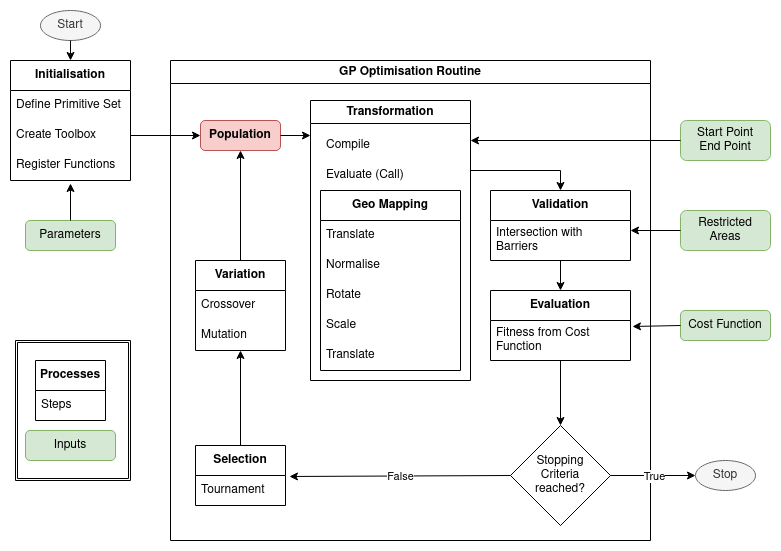

The diagram above was exported from draw.io. Its source (the exported page's mxGraphModel, read from the mxfile embedded in the PNG):
<mxGraphModel dx="1434" dy="767" grid="1" gridSize="10" guides="1" tooltips="1" connect="1" arrows="1" fold="1" page="1" pageScale="1" pageWidth="827" pageHeight="1169" math="0" shadow="0">
  <root>
    <mxCell id="0" />
    <mxCell id="1" parent="0" />
    <mxCell id="vCosbYz07h9dwyENgoPF-1" value="&lt;b&gt;Initialisation&lt;/b&gt;" style="swimlane;fontStyle=0;childLayout=stackLayout;horizontal=1;startSize=30;horizontalStack=0;resizeParent=1;resizeParentMax=0;resizeLast=0;collapsible=1;marginBottom=0;whiteSpace=wrap;html=1;" parent="1" vertex="1">
      <mxGeometry x="20" y="120" width="120" height="120" as="geometry">
        <mxRectangle x="90" y="120" width="100" height="30" as="alternateBounds" />
      </mxGeometry>
    </mxCell>
    <mxCell id="vCosbYz07h9dwyENgoPF-2" value="Define Primitive Set" style="text;strokeColor=none;fillColor=none;align=left;verticalAlign=middle;spacingLeft=4;spacingRight=4;overflow=hidden;points=[[0,0.5],[1,0.5]];portConstraint=eastwest;rotatable=0;whiteSpace=wrap;html=1;" parent="vCosbYz07h9dwyENgoPF-1" vertex="1">
      <mxGeometry y="30" width="120" height="30" as="geometry" />
    </mxCell>
    <mxCell id="vCosbYz07h9dwyENgoPF-3" value="Create Toolbox" style="text;strokeColor=none;fillColor=none;align=left;verticalAlign=middle;spacingLeft=4;spacingRight=4;overflow=hidden;points=[[0,0.5],[1,0.5]];portConstraint=eastwest;rotatable=0;whiteSpace=wrap;html=1;" parent="vCosbYz07h9dwyENgoPF-1" vertex="1">
      <mxGeometry y="60" width="120" height="30" as="geometry" />
    </mxCell>
    <mxCell id="vCosbYz07h9dwyENgoPF-4" value="&lt;div&gt;Register Functions&lt;/div&gt;" style="text;strokeColor=none;fillColor=none;align=left;verticalAlign=middle;spacingLeft=4;spacingRight=4;overflow=hidden;points=[[0,0.5],[1,0.5]];portConstraint=eastwest;rotatable=0;whiteSpace=wrap;html=1;" parent="vCosbYz07h9dwyENgoPF-1" vertex="1">
      <mxGeometry y="90" width="120" height="30" as="geometry" />
    </mxCell>
    <mxCell id="vCosbYz07h9dwyENgoPF-12" value="Start" style="ellipse;whiteSpace=wrap;html=1;fontStyle=0;startSize=30;fillColor=#f5f5f5;fontColor=#333333;strokeColor=#666666;" parent="1" vertex="1">
      <mxGeometry x="50" y="70" width="60" height="30" as="geometry" />
    </mxCell>
    <mxCell id="vCosbYz07h9dwyENgoPF-14" value="" style="endArrow=classic;html=1;rounded=0;exitX=0.5;exitY=1;exitDx=0;exitDy=0;entryX=0.5;entryY=0;entryDx=0;entryDy=0;" parent="1" source="vCosbYz07h9dwyENgoPF-12" target="vCosbYz07h9dwyENgoPF-1" edge="1">
      <mxGeometry width="50" height="50" relative="1" as="geometry">
        <mxPoint x="390" y="370" as="sourcePoint" />
        <mxPoint x="440" y="320" as="targetPoint" />
      </mxGeometry>
    </mxCell>
    <mxCell id="vCosbYz07h9dwyENgoPF-15" value="GP Optimisation Routine" style="swimlane;whiteSpace=wrap;html=1;" parent="1" vertex="1">
      <mxGeometry x="180" y="120" width="480" height="480" as="geometry" />
    </mxCell>
    <mxCell id="bWA1MBzeMy2TYuh6f3sv-40" style="edgeStyle=orthogonalEdgeStyle;rounded=0;orthogonalLoop=1;jettySize=auto;html=1;exitX=1;exitY=0.25;exitDx=0;exitDy=0;entryX=0.5;entryY=0;entryDx=0;entryDy=0;" edge="1" parent="vCosbYz07h9dwyENgoPF-15" source="vCosbYz07h9dwyENgoPF-35" target="bWA1MBzeMy2TYuh6f3sv-2">
      <mxGeometry relative="1" as="geometry">
        <Array as="points">
          <mxPoint x="390" y="110" />
        </Array>
      </mxGeometry>
    </mxCell>
    <mxCell id="vCosbYz07h9dwyENgoPF-35" value="Transformation" style="swimlane;whiteSpace=wrap;html=1;" parent="vCosbYz07h9dwyENgoPF-15" vertex="1">
      <mxGeometry x="140" y="40" width="160" height="280" as="geometry" />
    </mxCell>
    <mxCell id="vCosbYz07h9dwyENgoPF-29" value="&lt;b&gt;Geo Mapping&lt;/b&gt;" style="swimlane;fontStyle=0;childLayout=stackLayout;horizontal=1;startSize=30;horizontalStack=0;resizeParent=1;resizeParentMax=0;resizeLast=0;collapsible=1;marginBottom=0;whiteSpace=wrap;html=1;" parent="vCosbYz07h9dwyENgoPF-35" vertex="1">
      <mxGeometry x="10" y="90" width="140" height="180" as="geometry">
        <mxRectangle x="10" y="90" width="120" height="30" as="alternateBounds" />
      </mxGeometry>
    </mxCell>
    <mxCell id="vCosbYz07h9dwyENgoPF-34" value="Translate&lt;span style=&quot;white-space: pre;&quot;&gt;&#09;&lt;/span&gt;" style="text;strokeColor=none;fillColor=none;align=left;verticalAlign=middle;spacingLeft=4;spacingRight=4;overflow=hidden;points=[[0,0.5],[1,0.5]];portConstraint=eastwest;rotatable=0;whiteSpace=wrap;html=1;" parent="vCosbYz07h9dwyENgoPF-29" vertex="1">
      <mxGeometry y="30" width="140" height="30" as="geometry" />
    </mxCell>
    <mxCell id="vCosbYz07h9dwyENgoPF-33" value="Normalise" style="text;strokeColor=none;fillColor=none;align=left;verticalAlign=middle;spacingLeft=4;spacingRight=4;overflow=hidden;points=[[0,0.5],[1,0.5]];portConstraint=eastwest;rotatable=0;whiteSpace=wrap;html=1;" parent="vCosbYz07h9dwyENgoPF-29" vertex="1">
      <mxGeometry y="60" width="140" height="30" as="geometry" />
    </mxCell>
    <mxCell id="vCosbYz07h9dwyENgoPF-30" value="Rotate" style="text;strokeColor=none;fillColor=none;align=left;verticalAlign=middle;spacingLeft=4;spacingRight=4;overflow=hidden;points=[[0,0.5],[1,0.5]];portConstraint=eastwest;rotatable=0;whiteSpace=wrap;html=1;" parent="vCosbYz07h9dwyENgoPF-29" vertex="1">
      <mxGeometry y="90" width="140" height="30" as="geometry" />
    </mxCell>
    <mxCell id="vCosbYz07h9dwyENgoPF-31" value="Scale" style="text;strokeColor=none;fillColor=none;align=left;verticalAlign=middle;spacingLeft=4;spacingRight=4;overflow=hidden;points=[[0,0.5],[1,0.5]];portConstraint=eastwest;rotatable=0;whiteSpace=wrap;html=1;" parent="vCosbYz07h9dwyENgoPF-29" vertex="1">
      <mxGeometry y="120" width="140" height="30" as="geometry" />
    </mxCell>
    <mxCell id="vCosbYz07h9dwyENgoPF-32" value="Translate" style="text;strokeColor=none;fillColor=none;align=left;verticalAlign=middle;spacingLeft=4;spacingRight=4;overflow=hidden;points=[[0,0.5],[1,0.5]];portConstraint=eastwest;rotatable=0;whiteSpace=wrap;html=1;" parent="vCosbYz07h9dwyENgoPF-29" vertex="1">
      <mxGeometry y="150" width="140" height="30" as="geometry" />
    </mxCell>
    <mxCell id="vCosbYz07h9dwyENgoPF-36" value="Compile" style="text;strokeColor=none;fillColor=none;align=left;verticalAlign=middle;spacingLeft=4;spacingRight=4;overflow=hidden;points=[[0,0.5],[1,0.5]];portConstraint=eastwest;rotatable=0;whiteSpace=wrap;html=1;" parent="vCosbYz07h9dwyENgoPF-35" vertex="1">
      <mxGeometry x="10" y="30" width="80" height="30" as="geometry" />
    </mxCell>
    <mxCell id="vCosbYz07h9dwyENgoPF-37" value="Evaluate (Call)" style="text;strokeColor=none;fillColor=none;align=left;verticalAlign=middle;spacingLeft=4;spacingRight=4;overflow=hidden;points=[[0,0.5],[1,0.5]];portConstraint=eastwest;rotatable=0;whiteSpace=wrap;html=1;" parent="vCosbYz07h9dwyENgoPF-35" vertex="1">
      <mxGeometry x="10" y="60" width="96" height="30" as="geometry" />
    </mxCell>
    <mxCell id="bWA1MBzeMy2TYuh6f3sv-1" value="&lt;div&gt;Stopping &lt;br&gt;&lt;/div&gt;&lt;div&gt;Criteria &lt;br&gt;&lt;/div&gt;&lt;div&gt;reached?&lt;/div&gt;" style="rhombus;whiteSpace=wrap;html=1;" vertex="1" parent="vCosbYz07h9dwyENgoPF-15">
      <mxGeometry x="340" y="365" width="100" height="100" as="geometry" />
    </mxCell>
    <mxCell id="bWA1MBzeMy2TYuh6f3sv-2" value="&lt;b&gt;Validation&lt;/b&gt;" style="swimlane;fontStyle=0;childLayout=stackLayout;horizontal=1;startSize=30;horizontalStack=0;resizeParent=1;resizeParentMax=0;resizeLast=0;collapsible=1;marginBottom=0;whiteSpace=wrap;html=1;" vertex="1" parent="vCosbYz07h9dwyENgoPF-15">
      <mxGeometry x="320" y="130" width="140" height="70" as="geometry" />
    </mxCell>
    <mxCell id="bWA1MBzeMy2TYuh6f3sv-3" value="Intersection with Barriers" style="text;strokeColor=none;fillColor=none;align=left;verticalAlign=middle;spacingLeft=4;spacingRight=4;overflow=hidden;points=[[0,0.5],[1,0.5]];portConstraint=eastwest;rotatable=0;whiteSpace=wrap;html=1;" vertex="1" parent="bWA1MBzeMy2TYuh6f3sv-2">
      <mxGeometry y="30" width="140" height="40" as="geometry" />
    </mxCell>
    <mxCell id="bWA1MBzeMy2TYuh6f3sv-6" value="&lt;b&gt;Evaluation&lt;/b&gt;" style="swimlane;fontStyle=0;childLayout=stackLayout;horizontal=1;startSize=30;horizontalStack=0;resizeParent=1;resizeParentMax=0;resizeLast=0;collapsible=1;marginBottom=0;whiteSpace=wrap;html=1;" vertex="1" parent="vCosbYz07h9dwyENgoPF-15">
      <mxGeometry x="320" y="230" width="140" height="70" as="geometry" />
    </mxCell>
    <mxCell id="bWA1MBzeMy2TYuh6f3sv-7" value="Fitness from Cost Function" style="text;strokeColor=none;fillColor=none;align=left;verticalAlign=middle;spacingLeft=4;spacingRight=4;overflow=hidden;points=[[0,0.5],[1,0.5]];portConstraint=eastwest;rotatable=0;whiteSpace=wrap;html=1;" vertex="1" parent="bWA1MBzeMy2TYuh6f3sv-6">
      <mxGeometry y="30" width="140" height="40" as="geometry" />
    </mxCell>
    <mxCell id="bWA1MBzeMy2TYuh6f3sv-11" value="" style="endArrow=classic;html=1;rounded=0;entryX=0.5;entryY=0;entryDx=0;entryDy=0;exitX=0.5;exitY=1;exitDx=0;exitDy=0;" edge="1" parent="vCosbYz07h9dwyENgoPF-15" source="bWA1MBzeMy2TYuh6f3sv-6" target="bWA1MBzeMy2TYuh6f3sv-1">
      <mxGeometry width="50" height="50" relative="1" as="geometry">
        <mxPoint x="210" y="310" as="sourcePoint" />
        <mxPoint x="260" y="260" as="targetPoint" />
      </mxGeometry>
    </mxCell>
    <mxCell id="bWA1MBzeMy2TYuh6f3sv-13" value="" style="endArrow=classic;html=1;rounded=0;entryX=0.5;entryY=0;entryDx=0;entryDy=0;exitX=0.5;exitY=1;exitDx=0;exitDy=0;" edge="1" parent="vCosbYz07h9dwyENgoPF-15" source="bWA1MBzeMy2TYuh6f3sv-2" target="bWA1MBzeMy2TYuh6f3sv-6">
      <mxGeometry width="50" height="50" relative="1" as="geometry">
        <mxPoint x="210" y="310" as="sourcePoint" />
        <mxPoint x="260" y="260" as="targetPoint" />
      </mxGeometry>
    </mxCell>
    <mxCell id="bWA1MBzeMy2TYuh6f3sv-18" value="&lt;b&gt;Population&lt;/b&gt;" style="rounded=1;whiteSpace=wrap;html=1;fillColor=#f8cecc;strokeColor=#b85450;" vertex="1" parent="vCosbYz07h9dwyENgoPF-15">
      <mxGeometry x="30" y="60" width="80" height="30" as="geometry" />
    </mxCell>
    <mxCell id="bWA1MBzeMy2TYuh6f3sv-22" value="&lt;b&gt;Selection&lt;/b&gt;" style="swimlane;fontStyle=0;childLayout=stackLayout;horizontal=1;startSize=30;horizontalStack=0;resizeParent=1;resizeParentMax=0;resizeLast=0;collapsible=1;marginBottom=0;whiteSpace=wrap;html=1;" vertex="1" parent="vCosbYz07h9dwyENgoPF-15">
      <mxGeometry x="25" y="385" width="90" height="60" as="geometry" />
    </mxCell>
    <mxCell id="bWA1MBzeMy2TYuh6f3sv-23" value="Tournament" style="text;strokeColor=none;fillColor=none;align=left;verticalAlign=middle;spacingLeft=4;spacingRight=4;overflow=hidden;points=[[0,0.5],[1,0.5]];portConstraint=eastwest;rotatable=0;whiteSpace=wrap;html=1;" vertex="1" parent="bWA1MBzeMy2TYuh6f3sv-22">
      <mxGeometry y="30" width="90" height="30" as="geometry" />
    </mxCell>
    <mxCell id="bWA1MBzeMy2TYuh6f3sv-26" value="&lt;b&gt;Variation&lt;/b&gt;" style="swimlane;fontStyle=0;childLayout=stackLayout;horizontal=1;startSize=30;horizontalStack=0;resizeParent=1;resizeParentMax=0;resizeLast=0;collapsible=1;marginBottom=0;whiteSpace=wrap;html=1;" vertex="1" parent="vCosbYz07h9dwyENgoPF-15">
      <mxGeometry x="25" y="200" width="90" height="90" as="geometry" />
    </mxCell>
    <mxCell id="bWA1MBzeMy2TYuh6f3sv-27" value="Crossover&lt;span style=&quot;white-space: pre;&quot;&gt;&#09;&lt;/span&gt;" style="text;strokeColor=none;fillColor=none;align=left;verticalAlign=middle;spacingLeft=4;spacingRight=4;overflow=hidden;points=[[0,0.5],[1,0.5]];portConstraint=eastwest;rotatable=0;whiteSpace=wrap;html=1;" vertex="1" parent="bWA1MBzeMy2TYuh6f3sv-26">
      <mxGeometry y="30" width="90" height="30" as="geometry" />
    </mxCell>
    <mxCell id="bWA1MBzeMy2TYuh6f3sv-28" value="Mutation" style="text;strokeColor=none;fillColor=none;align=left;verticalAlign=middle;spacingLeft=4;spacingRight=4;overflow=hidden;points=[[0,0.5],[1,0.5]];portConstraint=eastwest;rotatable=0;whiteSpace=wrap;html=1;" vertex="1" parent="bWA1MBzeMy2TYuh6f3sv-26">
      <mxGeometry y="60" width="90" height="30" as="geometry" />
    </mxCell>
    <mxCell id="bWA1MBzeMy2TYuh6f3sv-19" value="Fa" style="endArrow=classic;html=1;rounded=0;exitX=0;exitY=0.5;exitDx=0;exitDy=0;entryX=1.044;entryY=0.033;entryDx=0;entryDy=0;entryPerimeter=0;" edge="1" parent="vCosbYz07h9dwyENgoPF-15" source="bWA1MBzeMy2TYuh6f3sv-1" target="bWA1MBzeMy2TYuh6f3sv-23">
      <mxGeometry relative="1" as="geometry">
        <mxPoint x="180" y="280" as="sourcePoint" />
        <mxPoint x="280" y="280" as="targetPoint" />
      </mxGeometry>
    </mxCell>
    <mxCell id="bWA1MBzeMy2TYuh6f3sv-20" value="False" style="edgeLabel;resizable=0;html=1;align=center;verticalAlign=middle;" connectable="0" vertex="1" parent="bWA1MBzeMy2TYuh6f3sv-19">
      <mxGeometry relative="1" as="geometry" />
    </mxCell>
    <mxCell id="bWA1MBzeMy2TYuh6f3sv-29" value="" style="endArrow=classic;html=1;rounded=0;exitX=0.5;exitY=0;exitDx=0;exitDy=0;entryX=0.5;entryY=1;entryDx=0;entryDy=0;entryPerimeter=0;" edge="1" parent="vCosbYz07h9dwyENgoPF-15" source="bWA1MBzeMy2TYuh6f3sv-22" target="bWA1MBzeMy2TYuh6f3sv-28">
      <mxGeometry width="50" height="50" relative="1" as="geometry">
        <mxPoint x="210" y="310" as="sourcePoint" />
        <mxPoint x="260" y="260" as="targetPoint" />
      </mxGeometry>
    </mxCell>
    <mxCell id="bWA1MBzeMy2TYuh6f3sv-30" value="" style="endArrow=classic;html=1;rounded=0;exitX=0.5;exitY=0;exitDx=0;exitDy=0;entryX=0.5;entryY=1;entryDx=0;entryDy=0;" edge="1" parent="vCosbYz07h9dwyENgoPF-15" source="bWA1MBzeMy2TYuh6f3sv-26" target="bWA1MBzeMy2TYuh6f3sv-18">
      <mxGeometry width="50" height="50" relative="1" as="geometry">
        <mxPoint x="210" y="310" as="sourcePoint" />
        <mxPoint x="260" y="260" as="targetPoint" />
      </mxGeometry>
    </mxCell>
    <mxCell id="vCosbYz07h9dwyENgoPF-22" value="Parameters" style="rounded=1;whiteSpace=wrap;html=1;fillColor=#d5e8d4;strokeColor=#82b366;" parent="1" vertex="1">
      <mxGeometry x="35" y="280" width="90" height="30" as="geometry" />
    </mxCell>
    <mxCell id="vCosbYz07h9dwyENgoPF-23" value="&lt;div&gt;Start Point&lt;/div&gt;&lt;div&gt;End Point&lt;br&gt;&lt;/div&gt;" style="rounded=1;whiteSpace=wrap;html=1;fillColor=#d5e8d4;strokeColor=#82b366;" parent="1" vertex="1">
      <mxGeometry x="690" y="180" width="90" height="40" as="geometry" />
    </mxCell>
    <mxCell id="vCosbYz07h9dwyENgoPF-24" value="Restricted Areas" style="rounded=1;whiteSpace=wrap;html=1;fillColor=#d5e8d4;strokeColor=#82b366;" parent="1" vertex="1">
      <mxGeometry x="690" y="270" width="90" height="40" as="geometry" />
    </mxCell>
    <mxCell id="vCosbYz07h9dwyENgoPF-25" value="Cost Function" style="rounded=1;whiteSpace=wrap;html=1;fillColor=#d5e8d4;strokeColor=#82b366;" parent="1" vertex="1">
      <mxGeometry x="690" y="370" width="90" height="30" as="geometry" />
    </mxCell>
    <mxCell id="vCosbYz07h9dwyENgoPF-26" value="Stop" style="ellipse;whiteSpace=wrap;html=1;fontStyle=0;startSize=30;fillColor=#f5f5f5;fontColor=#333333;strokeColor=#666666;" parent="1" vertex="1">
      <mxGeometry x="705" y="520" width="60" height="30" as="geometry" />
    </mxCell>
    <mxCell id="vCosbYz07h9dwyENgoPF-27" value="" style="endArrow=classic;html=1;rounded=0;exitX=0.5;exitY=0;exitDx=0;exitDy=0;entryX=0.5;entryY=1.1;entryDx=0;entryDy=0;entryPerimeter=0;" parent="1" source="vCosbYz07h9dwyENgoPF-22" target="vCosbYz07h9dwyENgoPF-4" edge="1">
      <mxGeometry width="50" height="50" relative="1" as="geometry">
        <mxPoint x="390" y="430" as="sourcePoint" />
        <mxPoint x="440" y="380" as="targetPoint" />
      </mxGeometry>
    </mxCell>
    <mxCell id="vCosbYz07h9dwyENgoPF-28" value="" style="endArrow=classic;html=1;rounded=0;exitX=1;exitY=0.5;exitDx=0;exitDy=0;entryX=0;entryY=0.5;entryDx=0;entryDy=0;" parent="1" source="vCosbYz07h9dwyENgoPF-3" edge="1" target="bWA1MBzeMy2TYuh6f3sv-18">
      <mxGeometry width="50" height="50" relative="1" as="geometry">
        <mxPoint x="390" y="430" as="sourcePoint" />
        <mxPoint x="170" y="230" as="targetPoint" />
      </mxGeometry>
    </mxCell>
    <mxCell id="bWA1MBzeMy2TYuh6f3sv-8" value="" style="endArrow=classic;html=1;rounded=0;exitX=0;exitY=0.5;exitDx=0;exitDy=0;" edge="1" parent="1" source="vCosbYz07h9dwyENgoPF-23">
      <mxGeometry width="50" height="50" relative="1" as="geometry">
        <mxPoint x="390" y="430" as="sourcePoint" />
        <mxPoint x="480" y="200" as="targetPoint" />
      </mxGeometry>
    </mxCell>
    <mxCell id="bWA1MBzeMy2TYuh6f3sv-9" value="" style="endArrow=classic;html=1;rounded=0;exitX=0;exitY=0.5;exitDx=0;exitDy=0;" edge="1" parent="1" source="vCosbYz07h9dwyENgoPF-24">
      <mxGeometry width="50" height="50" relative="1" as="geometry">
        <mxPoint x="390" y="430" as="sourcePoint" />
        <mxPoint x="640" y="290" as="targetPoint" />
      </mxGeometry>
    </mxCell>
    <mxCell id="bWA1MBzeMy2TYuh6f3sv-10" value="" style="endArrow=classic;html=1;rounded=0;entryX=1.014;entryY=0.15;entryDx=0;entryDy=0;entryPerimeter=0;exitX=0;exitY=0.5;exitDx=0;exitDy=0;" edge="1" parent="1" source="vCosbYz07h9dwyENgoPF-25" target="bWA1MBzeMy2TYuh6f3sv-7">
      <mxGeometry width="50" height="50" relative="1" as="geometry">
        <mxPoint x="390" y="430" as="sourcePoint" />
        <mxPoint x="440" y="380" as="targetPoint" />
      </mxGeometry>
    </mxCell>
    <mxCell id="bWA1MBzeMy2TYuh6f3sv-12" value="" style="endArrow=classic;html=1;rounded=0;exitX=1;exitY=0.5;exitDx=0;exitDy=0;" edge="1" parent="1" source="bWA1MBzeMy2TYuh6f3sv-18">
      <mxGeometry width="50" height="50" relative="1" as="geometry">
        <mxPoint x="270" y="200" as="sourcePoint" />
        <mxPoint x="320" y="195" as="targetPoint" />
      </mxGeometry>
    </mxCell>
    <mxCell id="bWA1MBzeMy2TYuh6f3sv-16" value="" style="endArrow=classic;html=1;rounded=0;exitX=1;exitY=0.5;exitDx=0;exitDy=0;entryX=0;entryY=0.5;entryDx=0;entryDy=0;" edge="1" parent="1" source="bWA1MBzeMy2TYuh6f3sv-1" target="vCosbYz07h9dwyENgoPF-26">
      <mxGeometry relative="1" as="geometry">
        <mxPoint x="360" y="400" as="sourcePoint" />
        <mxPoint x="460" y="400" as="targetPoint" />
      </mxGeometry>
    </mxCell>
    <mxCell id="bWA1MBzeMy2TYuh6f3sv-17" value="True" style="edgeLabel;resizable=0;html=1;align=center;verticalAlign=middle;" connectable="0" vertex="1" parent="bWA1MBzeMy2TYuh6f3sv-16">
      <mxGeometry relative="1" as="geometry" />
    </mxCell>
    <mxCell id="bWA1MBzeMy2TYuh6f3sv-35" value="&lt;b&gt;Processes&lt;/b&gt;" style="swimlane;fontStyle=0;childLayout=stackLayout;horizontal=1;startSize=30;horizontalStack=0;resizeParent=1;resizeParentMax=0;resizeLast=0;collapsible=1;marginBottom=0;whiteSpace=wrap;html=1;" vertex="1" parent="1">
      <mxGeometry x="45" y="420" width="70" height="60" as="geometry" />
    </mxCell>
    <mxCell id="bWA1MBzeMy2TYuh6f3sv-36" value="Steps" style="text;strokeColor=none;fillColor=none;align=left;verticalAlign=middle;spacingLeft=4;spacingRight=4;overflow=hidden;points=[[0,0.5],[1,0.5]];portConstraint=eastwest;rotatable=0;whiteSpace=wrap;html=1;" vertex="1" parent="bWA1MBzeMy2TYuh6f3sv-35">
      <mxGeometry y="30" width="70" height="30" as="geometry" />
    </mxCell>
    <mxCell id="bWA1MBzeMy2TYuh6f3sv-39" value="Inputs" style="rounded=1;whiteSpace=wrap;html=1;fillColor=#d5e8d4;strokeColor=#82b366;" vertex="1" parent="1">
      <mxGeometry x="35" y="490" width="90" height="30" as="geometry" />
    </mxCell>
    <mxCell id="bWA1MBzeMy2TYuh6f3sv-42" value="" style="verticalLabelPosition=bottom;verticalAlign=top;html=1;shape=mxgraph.basic.frame;dx=2;whiteSpace=wrap;" vertex="1" parent="1">
      <mxGeometry x="25" y="400" width="115" height="140" as="geometry" />
    </mxCell>
  </root>
</mxGraphModel>